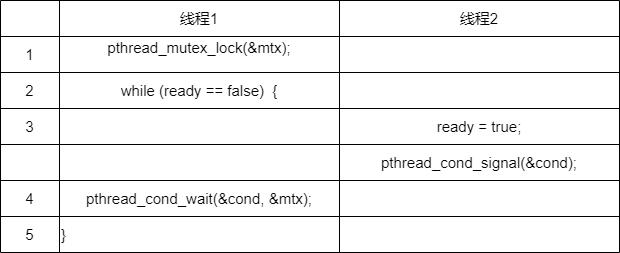

The diagram above was exported from draw.io. Its source (the exported page's mxGraphModel, read from the mxfile embedded in the PNG):
<mxGraphModel dx="942" dy="574" grid="1" gridSize="10" guides="1" tooltips="1" connect="1" arrows="1" fold="1" page="1" pageScale="1" pageWidth="827" pageHeight="1169" math="0" shadow="0">
  <root>
    <mxCell id="0" />
    <mxCell id="1" parent="0" />
    <mxCell id="FU-5ZEz3xd3XOGRULHwi-14" value="" style="shape=table;startSize=0;container=1;collapsible=0;childLayout=tableLayout;rounded=0;fontSize=15;" vertex="1" parent="1">
      <mxGeometry x="61" y="200" width="619" height="252" as="geometry" />
    </mxCell>
    <mxCell id="FU-5ZEz3xd3XOGRULHwi-15" value="" style="shape=tableRow;horizontal=0;startSize=0;swimlaneHead=0;swimlaneBody=0;top=0;left=0;bottom=0;right=0;collapsible=0;dropTarget=0;fillColor=none;points=[[0,0.5],[1,0.5]];portConstraint=eastwest;rounded=1;fontSize=15;" vertex="1" parent="FU-5ZEz3xd3XOGRULHwi-14">
      <mxGeometry width="619" height="36" as="geometry" />
    </mxCell>
    <mxCell id="FU-5ZEz3xd3XOGRULHwi-33" style="shape=partialRectangle;html=1;whiteSpace=wrap;connectable=0;overflow=hidden;fillColor=none;top=0;left=0;bottom=0;right=0;pointerEvents=1;rounded=1;fontSize=15;" vertex="1" parent="FU-5ZEz3xd3XOGRULHwi-15">
      <mxGeometry width="59" height="36" as="geometry">
        <mxRectangle width="59" height="36" as="alternateBounds" />
      </mxGeometry>
    </mxCell>
    <mxCell id="FU-5ZEz3xd3XOGRULHwi-16" value="线程1" style="shape=partialRectangle;html=1;whiteSpace=wrap;connectable=0;overflow=hidden;fillColor=none;top=0;left=0;bottom=0;right=0;pointerEvents=1;rounded=1;fontSize=15;" vertex="1" parent="FU-5ZEz3xd3XOGRULHwi-15">
      <mxGeometry x="59" width="280" height="36" as="geometry">
        <mxRectangle width="280" height="36" as="alternateBounds" />
      </mxGeometry>
    </mxCell>
    <mxCell id="FU-5ZEz3xd3XOGRULHwi-17" value="线程2" style="shape=partialRectangle;html=1;whiteSpace=wrap;connectable=0;overflow=hidden;fillColor=none;top=0;left=0;bottom=0;right=0;pointerEvents=1;rounded=1;fontSize=15;" vertex="1" parent="FU-5ZEz3xd3XOGRULHwi-15">
      <mxGeometry x="339" width="280" height="36" as="geometry">
        <mxRectangle width="280" height="36" as="alternateBounds" />
      </mxGeometry>
    </mxCell>
    <mxCell id="FU-5ZEz3xd3XOGRULHwi-18" value="" style="shape=tableRow;horizontal=0;startSize=0;swimlaneHead=0;swimlaneBody=0;top=0;left=0;bottom=0;right=0;collapsible=0;dropTarget=0;fillColor=none;points=[[0,0.5],[1,0.5]];portConstraint=eastwest;rounded=1;fontSize=15;" vertex="1" parent="FU-5ZEz3xd3XOGRULHwi-14">
      <mxGeometry y="36" width="619" height="36" as="geometry" />
    </mxCell>
    <mxCell id="FU-5ZEz3xd3XOGRULHwi-34" value="1" style="shape=partialRectangle;html=1;whiteSpace=wrap;connectable=0;overflow=hidden;fillColor=none;top=0;left=0;bottom=0;right=0;pointerEvents=1;rounded=1;fontSize=15;" vertex="1" parent="FU-5ZEz3xd3XOGRULHwi-18">
      <mxGeometry width="59" height="36" as="geometry">
        <mxRectangle width="59" height="36" as="alternateBounds" />
      </mxGeometry>
    </mxCell>
    <mxCell id="FU-5ZEz3xd3XOGRULHwi-19" value="&lt;div style=&quot;font-size: 15px;&quot;&gt;pthread_mutex_lock(&amp;amp;mtx);&lt;/div&gt;&lt;div style=&quot;font-size: 15px;&quot;&gt;&lt;br style=&quot;font-size: 15px;&quot;&gt;&lt;/div&gt;" style="shape=partialRectangle;html=1;whiteSpace=wrap;connectable=0;overflow=hidden;fillColor=none;top=0;left=0;bottom=0;right=0;pointerEvents=1;rounded=1;fontSize=15;" vertex="1" parent="FU-5ZEz3xd3XOGRULHwi-18">
      <mxGeometry x="59" width="280" height="36" as="geometry">
        <mxRectangle width="280" height="36" as="alternateBounds" />
      </mxGeometry>
    </mxCell>
    <mxCell id="FU-5ZEz3xd3XOGRULHwi-20" value="" style="shape=partialRectangle;html=1;whiteSpace=wrap;connectable=0;overflow=hidden;fillColor=none;top=0;left=0;bottom=0;right=0;pointerEvents=1;rounded=1;fontSize=15;" vertex="1" parent="FU-5ZEz3xd3XOGRULHwi-18">
      <mxGeometry x="339" width="280" height="36" as="geometry">
        <mxRectangle width="280" height="36" as="alternateBounds" />
      </mxGeometry>
    </mxCell>
    <mxCell id="FU-5ZEz3xd3XOGRULHwi-21" value="" style="shape=tableRow;horizontal=0;startSize=0;swimlaneHead=0;swimlaneBody=0;top=0;left=0;bottom=0;right=0;collapsible=0;dropTarget=0;fillColor=none;points=[[0,0.5],[1,0.5]];portConstraint=eastwest;rounded=1;fontSize=15;" vertex="1" parent="FU-5ZEz3xd3XOGRULHwi-14">
      <mxGeometry y="72" width="619" height="36" as="geometry" />
    </mxCell>
    <mxCell id="FU-5ZEz3xd3XOGRULHwi-35" value="2" style="shape=partialRectangle;html=1;whiteSpace=wrap;connectable=0;overflow=hidden;fillColor=none;top=0;left=0;bottom=0;right=0;pointerEvents=1;rounded=1;fontSize=15;" vertex="1" parent="FU-5ZEz3xd3XOGRULHwi-21">
      <mxGeometry width="59" height="36" as="geometry">
        <mxRectangle width="59" height="36" as="alternateBounds" />
      </mxGeometry>
    </mxCell>
    <mxCell id="FU-5ZEz3xd3XOGRULHwi-22" value="while (ready == false)&amp;nbsp; {" style="shape=partialRectangle;html=1;whiteSpace=wrap;connectable=0;overflow=hidden;fillColor=none;top=0;left=0;bottom=0;right=0;pointerEvents=1;rounded=1;fontSize=15;" vertex="1" parent="FU-5ZEz3xd3XOGRULHwi-21">
      <mxGeometry x="59" width="280" height="36" as="geometry">
        <mxRectangle width="280" height="36" as="alternateBounds" />
      </mxGeometry>
    </mxCell>
    <mxCell id="FU-5ZEz3xd3XOGRULHwi-23" value="" style="shape=partialRectangle;html=1;whiteSpace=wrap;connectable=0;overflow=hidden;fillColor=none;top=0;left=0;bottom=0;right=0;pointerEvents=1;rounded=1;fontSize=15;" vertex="1" parent="FU-5ZEz3xd3XOGRULHwi-21">
      <mxGeometry x="339" width="280" height="36" as="geometry">
        <mxRectangle width="280" height="36" as="alternateBounds" />
      </mxGeometry>
    </mxCell>
    <mxCell id="FU-5ZEz3xd3XOGRULHwi-24" value="" style="shape=tableRow;horizontal=0;startSize=0;swimlaneHead=0;swimlaneBody=0;top=0;left=0;bottom=0;right=0;collapsible=0;dropTarget=0;fillColor=none;points=[[0,0.5],[1,0.5]];portConstraint=eastwest;rounded=1;fontSize=15;" vertex="1" parent="FU-5ZEz3xd3XOGRULHwi-14">
      <mxGeometry y="108" width="619" height="36" as="geometry" />
    </mxCell>
    <mxCell id="FU-5ZEz3xd3XOGRULHwi-36" value="3" style="shape=partialRectangle;html=1;whiteSpace=wrap;connectable=0;overflow=hidden;fillColor=none;top=0;left=0;bottom=0;right=0;pointerEvents=1;rounded=1;fontSize=15;" vertex="1" parent="FU-5ZEz3xd3XOGRULHwi-24">
      <mxGeometry width="59" height="36" as="geometry">
        <mxRectangle width="59" height="36" as="alternateBounds" />
      </mxGeometry>
    </mxCell>
    <mxCell id="FU-5ZEz3xd3XOGRULHwi-25" value="" style="shape=partialRectangle;html=1;whiteSpace=wrap;connectable=0;overflow=hidden;fillColor=none;top=0;left=0;bottom=0;right=0;pointerEvents=1;rounded=1;fontSize=15;" vertex="1" parent="FU-5ZEz3xd3XOGRULHwi-24">
      <mxGeometry x="59" width="280" height="36" as="geometry">
        <mxRectangle width="280" height="36" as="alternateBounds" />
      </mxGeometry>
    </mxCell>
    <mxCell id="FU-5ZEz3xd3XOGRULHwi-26" value="ready = true;" style="shape=partialRectangle;html=1;whiteSpace=wrap;connectable=0;overflow=hidden;fillColor=none;top=0;left=0;bottom=0;right=0;pointerEvents=1;rounded=1;fontSize=15;" vertex="1" parent="FU-5ZEz3xd3XOGRULHwi-24">
      <mxGeometry x="339" width="280" height="36" as="geometry">
        <mxRectangle width="280" height="36" as="alternateBounds" />
      </mxGeometry>
    </mxCell>
    <mxCell id="FU-5ZEz3xd3XOGRULHwi-39" style="shape=tableRow;horizontal=0;startSize=0;swimlaneHead=0;swimlaneBody=0;top=0;left=0;bottom=0;right=0;collapsible=0;dropTarget=0;fillColor=none;points=[[0,0.5],[1,0.5]];portConstraint=eastwest;rounded=1;fontSize=15;" vertex="1" parent="FU-5ZEz3xd3XOGRULHwi-14">
      <mxGeometry y="144" width="619" height="36" as="geometry" />
    </mxCell>
    <mxCell id="FU-5ZEz3xd3XOGRULHwi-40" style="shape=partialRectangle;html=1;whiteSpace=wrap;connectable=0;overflow=hidden;fillColor=none;top=0;left=0;bottom=0;right=0;pointerEvents=1;rounded=1;fontSize=15;" vertex="1" parent="FU-5ZEz3xd3XOGRULHwi-39">
      <mxGeometry width="59" height="36" as="geometry">
        <mxRectangle width="59" height="36" as="alternateBounds" />
      </mxGeometry>
    </mxCell>
    <mxCell id="FU-5ZEz3xd3XOGRULHwi-41" style="shape=partialRectangle;html=1;whiteSpace=wrap;connectable=0;overflow=hidden;fillColor=none;top=0;left=0;bottom=0;right=0;pointerEvents=1;rounded=1;fontSize=15;" vertex="1" parent="FU-5ZEz3xd3XOGRULHwi-39">
      <mxGeometry x="59" width="280" height="36" as="geometry">
        <mxRectangle width="280" height="36" as="alternateBounds" />
      </mxGeometry>
    </mxCell>
    <mxCell id="FU-5ZEz3xd3XOGRULHwi-42" value="pthread_cond_signal(&amp;amp;cond);" style="shape=partialRectangle;html=1;whiteSpace=wrap;connectable=0;overflow=hidden;fillColor=none;top=0;left=0;bottom=0;right=0;pointerEvents=1;rounded=1;fontSize=15;" vertex="1" parent="FU-5ZEz3xd3XOGRULHwi-39">
      <mxGeometry x="339" width="280" height="36" as="geometry">
        <mxRectangle width="280" height="36" as="alternateBounds" />
      </mxGeometry>
    </mxCell>
    <mxCell id="FU-5ZEz3xd3XOGRULHwi-27" style="shape=tableRow;horizontal=0;startSize=0;swimlaneHead=0;swimlaneBody=0;top=0;left=0;bottom=0;right=0;collapsible=0;dropTarget=0;fillColor=none;points=[[0,0.5],[1,0.5]];portConstraint=eastwest;rounded=1;fontSize=15;" vertex="1" parent="FU-5ZEz3xd3XOGRULHwi-14">
      <mxGeometry y="180" width="619" height="36" as="geometry" />
    </mxCell>
    <mxCell id="FU-5ZEz3xd3XOGRULHwi-37" value="4" style="shape=partialRectangle;html=1;whiteSpace=wrap;connectable=0;overflow=hidden;fillColor=none;top=0;left=0;bottom=0;right=0;pointerEvents=1;rounded=1;fontSize=15;" vertex="1" parent="FU-5ZEz3xd3XOGRULHwi-27">
      <mxGeometry width="59" height="36" as="geometry">
        <mxRectangle width="59" height="36" as="alternateBounds" />
      </mxGeometry>
    </mxCell>
    <mxCell id="FU-5ZEz3xd3XOGRULHwi-28" value="pthread_cond_wait(&amp;amp;cond, &amp;amp;mtx);" style="shape=partialRectangle;html=1;whiteSpace=wrap;connectable=0;overflow=hidden;fillColor=none;top=0;left=0;bottom=0;right=0;pointerEvents=1;rounded=1;fontSize=15;" vertex="1" parent="FU-5ZEz3xd3XOGRULHwi-27">
      <mxGeometry x="59" width="280" height="36" as="geometry">
        <mxRectangle width="280" height="36" as="alternateBounds" />
      </mxGeometry>
    </mxCell>
    <mxCell id="FU-5ZEz3xd3XOGRULHwi-29" style="shape=partialRectangle;html=1;whiteSpace=wrap;connectable=0;overflow=hidden;fillColor=none;top=0;left=0;bottom=0;right=0;pointerEvents=1;rounded=1;fontSize=15;" vertex="1" parent="FU-5ZEz3xd3XOGRULHwi-27">
      <mxGeometry x="339" width="280" height="36" as="geometry">
        <mxRectangle width="280" height="36" as="alternateBounds" />
      </mxGeometry>
    </mxCell>
    <mxCell id="FU-5ZEz3xd3XOGRULHwi-30" style="shape=tableRow;horizontal=0;startSize=0;swimlaneHead=0;swimlaneBody=0;top=0;left=0;bottom=0;right=0;collapsible=0;dropTarget=0;fillColor=none;points=[[0,0.5],[1,0.5]];portConstraint=eastwest;rounded=1;fontSize=15;" vertex="1" parent="FU-5ZEz3xd3XOGRULHwi-14">
      <mxGeometry y="216" width="619" height="36" as="geometry" />
    </mxCell>
    <mxCell id="FU-5ZEz3xd3XOGRULHwi-38" value="5" style="shape=partialRectangle;html=1;whiteSpace=wrap;connectable=0;overflow=hidden;fillColor=none;top=0;left=0;bottom=0;right=0;pointerEvents=1;rounded=1;align=center;fontSize=15;" vertex="1" parent="FU-5ZEz3xd3XOGRULHwi-30">
      <mxGeometry width="59" height="36" as="geometry">
        <mxRectangle width="59" height="36" as="alternateBounds" />
      </mxGeometry>
    </mxCell>
    <mxCell id="FU-5ZEz3xd3XOGRULHwi-31" value="}" style="shape=partialRectangle;html=1;whiteSpace=wrap;connectable=0;overflow=hidden;fillColor=none;top=0;left=0;bottom=0;right=0;pointerEvents=1;rounded=1;align=left;fontSize=15;" vertex="1" parent="FU-5ZEz3xd3XOGRULHwi-30">
      <mxGeometry x="59" width="280" height="36" as="geometry">
        <mxRectangle width="280" height="36" as="alternateBounds" />
      </mxGeometry>
    </mxCell>
    <mxCell id="FU-5ZEz3xd3XOGRULHwi-32" style="shape=partialRectangle;html=1;whiteSpace=wrap;connectable=0;overflow=hidden;fillColor=none;top=0;left=0;bottom=0;right=0;pointerEvents=1;rounded=1;fontSize=15;" vertex="1" parent="FU-5ZEz3xd3XOGRULHwi-30">
      <mxGeometry x="339" width="280" height="36" as="geometry">
        <mxRectangle width="280" height="36" as="alternateBounds" />
      </mxGeometry>
    </mxCell>
  </root>
</mxGraphModel>